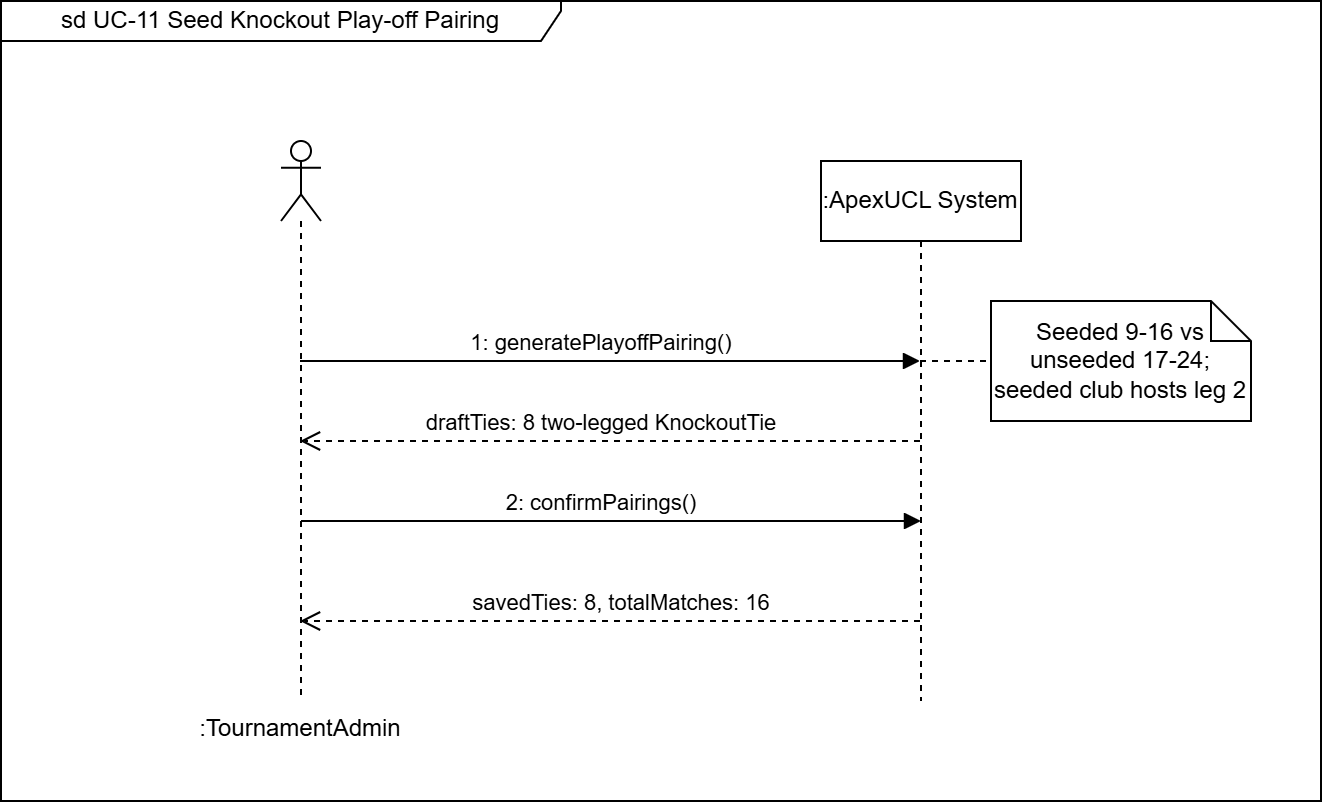

The diagram above was exported from draw.io. Its source (the exported page's mxGraphModel, read from the mxfile embedded in the PNG):
<mxGraphModel dx="1156" dy="702" grid="1" gridSize="10" guides="1" tooltips="1" connect="1" arrows="1" fold="1" page="1" pageScale="1" pageWidth="850" pageHeight="1100" math="0" shadow="0">
  <root>
    <mxCell id="0" />
    <mxCell id="1" parent="0" />
    <mxCell id="xENQisYEQj2J7ScJ77r4-1" parent="1" style="shape=umlFrame;whiteSpace=wrap;html=1;pointerEvents=0;width=280;height=20;" value="sd UC-11 Seed Knockout Play-off Pairing" vertex="1">
      <mxGeometry height="400" width="660" x="60" y="170" as="geometry" />
    </mxCell>
    <mxCell id="xENQisYEQj2J7ScJ77r4-2" parent="1" style="shape=umlLifeline;perimeter=lifelinePerimeter;whiteSpace=wrap;html=1;container=1;dropTarget=0;collapsible=0;recursiveResize=0;outlineConnect=0;portConstraint=eastwest;newEdgeStyle={&quot;edgeStyle&quot;:&quot;sequenceEdgeStyle&quot;,&quot;libavoidRouting&quot;:0,&quot;curved&quot;:0,&quot;rounded&quot;:0};participant=umlActor;labelPosition=center;verticalLabelPosition=bottom;align=center;verticalAlign=top;labelPerimeter=1;" value=":TournamentAdmin" vertex="1">
      <mxGeometry height="280" width="20" x="200" y="240" as="geometry" />
    </mxCell>
    <mxCell id="xENQisYEQj2J7ScJ77r4-3" edge="1" parent="1" source="xENQisYEQj2J7ScJ77r4-4" style="edgeStyle=sequenceEdgeStyle;rounded=0;orthogonalLoop=1;jettySize=auto;html=1;libavoidRouting=0;curved=0;defaultLabelBackgroundColor=page;endArrow=none;endFill=0;dashed=1;" target="xENQisYEQj2J7ScJ77r4-9">
      <mxGeometry relative="1" as="geometry">
        <Array as="points">
          <mxPoint x="545" y="350" />
        </Array>
      </mxGeometry>
    </mxCell>
    <mxCell id="xENQisYEQj2J7ScJ77r4-4" parent="1" style="shape=umlLifeline;perimeter=lifelinePerimeter;whiteSpace=wrap;html=1;container=1;dropTarget=0;collapsible=0;recursiveResize=0;outlineConnect=0;portConstraint=eastwest;newEdgeStyle={&quot;edgeStyle&quot;:&quot;sequenceEdgeStyle&quot;,&quot;libavoidRouting&quot;:0,&quot;curved&quot;:0,&quot;rounded&quot;:0};" value=":ApexUCL System" vertex="1">
      <mxGeometry height="270" width="100" x="470" y="250" as="geometry" />
    </mxCell>
    <mxCell id="xENQisYEQj2J7ScJ77r4-5" edge="1" parent="1" source="xENQisYEQj2J7ScJ77r4-2" style="html=1;verticalAlign=bottom;endArrow=block;edgeStyle=sequenceEdgeStyle;libavoidRouting=0;curved=0;rounded=0;defaultLabelBackgroundColor=page;" target="xENQisYEQj2J7ScJ77r4-4" value="1: generatePlayoffPairing()">
      <mxGeometry relative="1" width="80" x="-0.0258" as="geometry">
        <mxPoint x="-1" as="offset" />
        <Array as="points">
          <mxPoint x="365" y="350" />
        </Array>
        <mxPoint x="300" y="350" as="sourcePoint" />
        <mxPoint x="380" y="350" as="targetPoint" />
      </mxGeometry>
    </mxCell>
    <mxCell id="xENQisYEQj2J7ScJ77r4-6" edge="1" parent="1" source="xENQisYEQj2J7ScJ77r4-4" style="html=1;verticalAlign=bottom;endArrow=open;dashed=1;endSize=8;edgeStyle=sequenceEdgeStyle;libavoidRouting=0;curved=0;rounded=0;defaultLabelBackgroundColor=page;" target="xENQisYEQj2J7ScJ77r4-2" value="draftTies: 8 two-legged KnockoutTie">
      <mxGeometry relative="1" x="0.029" as="geometry">
        <mxPoint x="-1" as="offset" />
        <Array as="points">
          <mxPoint x="364.5000000000002" y="390" />
        </Array>
        <mxPoint x="520" y="400" as="sourcePoint" />
        <mxPoint x="440" y="400" as="targetPoint" />
      </mxGeometry>
    </mxCell>
    <mxCell id="xENQisYEQj2J7ScJ77r4-7" edge="1" parent="1" style="html=1;verticalAlign=bottom;endArrow=block;edgeStyle=sequenceEdgeStyle;libavoidRouting=0;curved=0;rounded=0;defaultLabelBackgroundColor=page;" value="2: confirmPairings()">
      <mxGeometry relative="1" width="80" x="-0.0323" as="geometry">
        <mxPoint as="offset" />
        <Array as="points">
          <mxPoint x="364.9999999999999" y="429.9999999999999" />
        </Array>
        <mxPoint x="210" y="430" as="sourcePoint" />
        <mxPoint x="520" y="430" as="targetPoint" />
      </mxGeometry>
    </mxCell>
    <mxCell id="xENQisYEQj2J7ScJ77r4-8" edge="1" parent="1" source="xENQisYEQj2J7ScJ77r4-4" style="html=1;verticalAlign=bottom;endArrow=open;dashed=1;endSize=8;edgeStyle=sequenceEdgeStyle;libavoidRouting=0;curved=0;rounded=0;defaultLabelBackgroundColor=page;" target="xENQisYEQj2J7ScJ77r4-2" value="savedTies: 8, totalMatches: 16">
      <mxGeometry relative="1" x="-0.0355" as="geometry">
        <mxPoint x="-1" as="offset" />
        <Array as="points">
          <mxPoint x="480" y="480" />
        </Array>
        <mxPoint x="460" y="490" as="sourcePoint" />
        <mxPoint x="380" y="490" as="targetPoint" />
      </mxGeometry>
    </mxCell>
    <mxCell id="xENQisYEQj2J7ScJ77r4-9" parent="1" style="shape=note;size=20;whiteSpace=wrap;html=1;" value="Seeded 9-16 vs unseeded 17-24; seeded club hosts leg 2" vertex="1">
      <mxGeometry height="60" width="130" x="555" y="320" as="geometry" />
    </mxCell>
  </root>
</mxGraphModel>